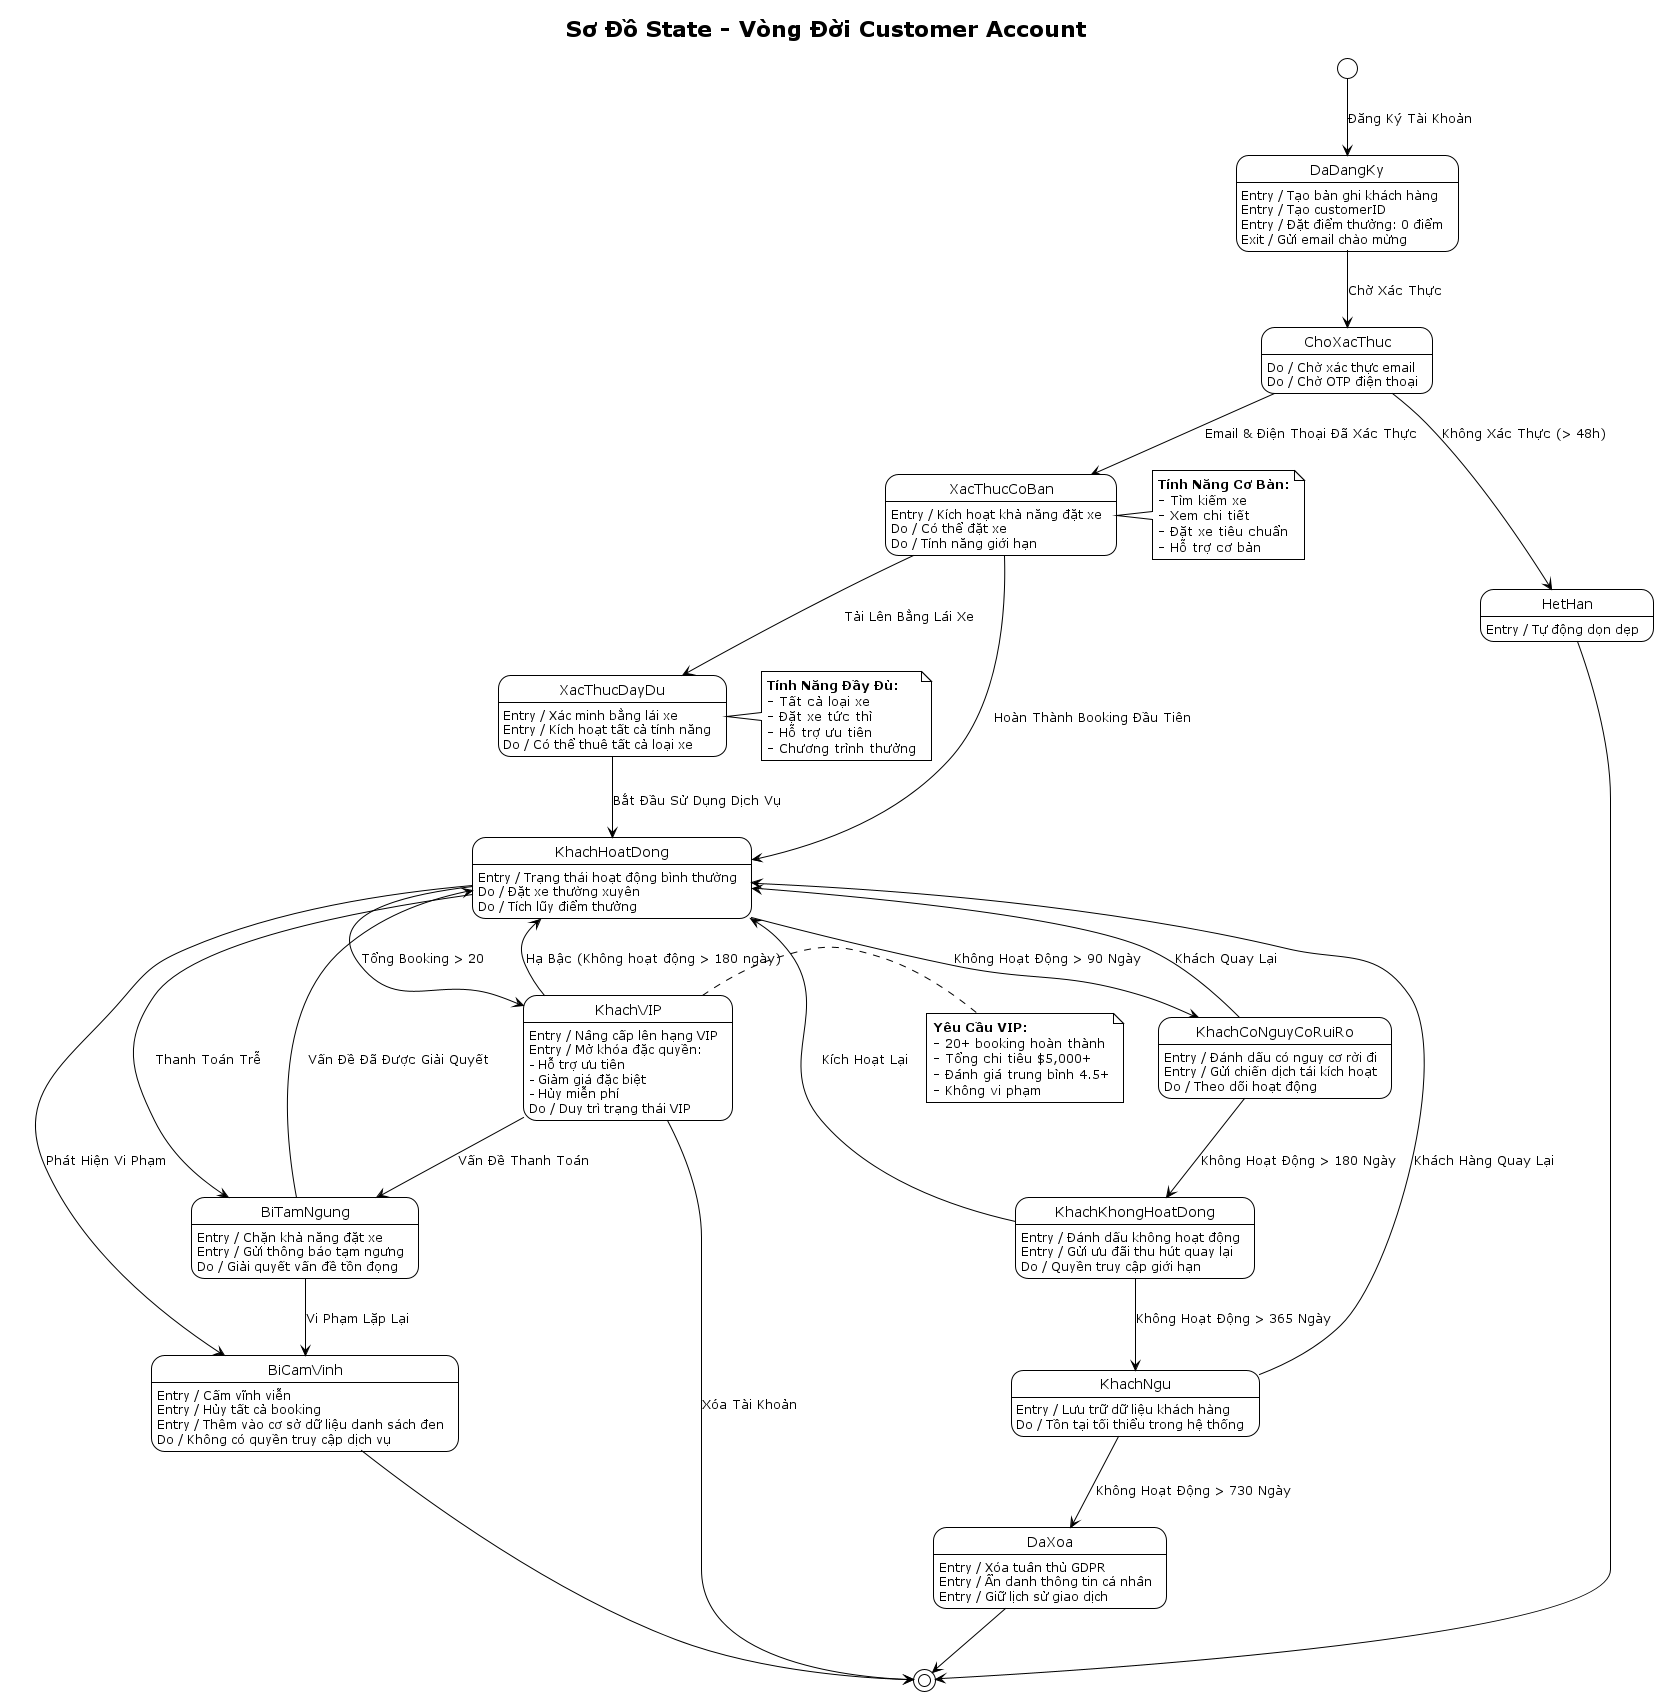

The diagram above was rendered by PlantUML. Its source (embedded in the PNG):
@startuml StateMachine-Customer
!theme plain

title Sơ Đồ State - Vòng Đời Customer Account

[*] --> DaDangKy : Đăng Ký Tài Khoản

state DaDangKy {
    DaDangKy : Entry / Tạo bản ghi khách hàng
    DaDangKy : Entry / Tạo customerID
    DaDangKy : Entry / Đặt điểm thưởng: 0 điểm
    DaDangKy : Exit / Gửi email chào mừng
}

DaDangKy --> ChoXacThuc : Chờ Xác Thực

state ChoXacThuc {
    ChoXacThuc : Do / Chờ xác thực email
    ChoXacThuc : Do / Chờ OTP điện thoại
}

ChoXacThuc --> XacThucCoBan : Email & Điện Thoại Đã Xác Thực
ChoXacThuc --> HetHan : Không Xác Thực (> 48h)

state XacThucCoBan {
    XacThucCoBan : Entry / Kích hoạt khả năng đặt xe
    XacThucCoBan : Do / Có thể đặt xe
    XacThucCoBan : Do / Tính năng giới hạn
}

XacThucCoBan --> XacThucDayDu : Tải Lên Bằng Lái Xe
XacThucCoBan --> KhachHoatDong : Hoàn Thành Booking Đầu Tiên

state XacThucDayDu {
    XacThucDayDu : Entry / Xác minh bằng lái xe
    XacThucDayDu : Entry / Kích hoạt tất cả tính năng
    XacThucDayDu : Do / Có thể thuê tất cả loại xe
}

XacThucDayDu --> KhachHoatDong : Bắt Đầu Sử Dụng Dịch Vụ

state KhachHoatDong {
    KhachHoatDong : Entry / Trạng thái hoạt động bình thường
    KhachHoatDong : Do / Đặt xe thường xuyên
    KhachHoatDong : Do / Tích lũy điểm thưởng
}

KhachHoatDong --> KhachVIP : Tổng Booking > 20
KhachHoatDong --> KhachCoNguyCoRuiRo : Không Hoạt Động > 90 Ngày
KhachHoatDong --> BiTamNgung : Thanh Toán Trễ
KhachHoatDong --> BiCamVinh : Phát Hiện Vi Phạm

state KhachVIP {
    KhachVIP : Entry / Nâng cấp lên hạng VIP
    KhachVIP : Entry / Mở khóa đặc quyền:\n- Hỗ trợ ưu tiên\n- Giảm giá đặc biệt\n- Hủy miễn phí
    KhachVIP : Do / Duy trì trạng thái VIP
}

KhachVIP --> KhachHoatDong : Hạ Bậc (Không hoạt động > 180 ngày)
KhachVIP --> BiTamNgung : Vấn Đề Thanh Toán
KhachVIP --> [*] : Xóa Tài Khoản

state KhachCoNguyCoRuiRo {
    KhachCoNguyCoRuiRo : Entry / Đánh dấu có nguy cơ rời đi
    KhachCoNguyCoRuiRo : Entry / Gửi chiến dịch tái kích hoạt
    KhachCoNguyCoRuiRo : Do / Theo dõi hoạt động
}

KhachCoNguyCoRuiRo --> KhachHoatDong : Khách Quay Lại
KhachCoNguyCoRuiRo --> KhachKhongHoatDong : Không Hoạt Động > 180 Ngày

state KhachKhongHoatDong {
    KhachKhongHoatDong : Entry / Đánh dấu không hoạt động
    KhachKhongHoatDong : Entry / Gửi ưu đãi thu hút quay lại
    KhachKhongHoatDong : Do / Quyền truy cập giới hạn
}

KhachKhongHoatDong --> KhachHoatDong : Kích Hoạt Lại
KhachKhongHoatDong --> KhachNgu : Không Hoạt Động > 365 Ngày

state KhachNgu {
    KhachNgu : Entry / Lưu trữ dữ liệu khách hàng
    KhachNgu : Do / Tồn tại tối thiểu trong hệ thống
}

KhachNgu --> KhachHoatDong : Khách Hàng Quay Lại
KhachNgu --> DaXoa : Không Hoạt Động > 730 Ngày

state BiTamNgung {
    BiTamNgung : Entry / Chặn khả năng đặt xe
    BiTamNgung : Entry / Gửi thông báo tạm ngưng
    BiTamNgung : Do / Giải quyết vấn đề tồn đọng
}

BiTamNgung --> KhachHoatDong : Vấn Đề Đã Được Giải Quyết
BiTamNgung --> BiCamVinh : Vi Phạm Lặp Lại

state BiCamVinh {
    BiCamVinh : Entry / Cấm vĩnh viễn
    BiCamVinh : Entry / Hủy tất cả booking
    BiCamVinh : Entry / Thêm vào cơ sở dữ liệu danh sách đen
    BiCamVinh : Do / Không có quyền truy cập dịch vụ
}

BiCamVinh --> [*]

state DaXoa {
    DaXoa : Entry / Xóa tuân thủ GDPR
    DaXoa : Entry / Ẩn danh thông tin cá nhân
    DaXoa : Entry / Giữ lịch sử giao dịch
}

DaXoa --> [*]

state HetHan {
    HetHan : Entry / Tự động dọn dẹp
}

HetHan --> [*]

note right of XacThucCoBan
  **Tính Năng Cơ Bản:**
  - Tìm kiếm xe
  - Xem chi tiết
  - Đặt xe tiêu chuẩn
  - Hỗ trợ cơ bản
end note

note right of XacThucDayDu
  **Tính Năng Đầy Đủ:**
  - Tất cả loại xe
  - Đặt xe tức thì
  - Hỗ trợ ưu tiên
  - Chương trình thưởng
end note

note right of KhachVIP
  **Yêu Cầu VIP:**
  - 20+ booking hoàn thành
  - Tổng chi tiêu $5,000+
  - Đánh giá trung bình 4.5+
  - Không vi phạm
end note

@enduml